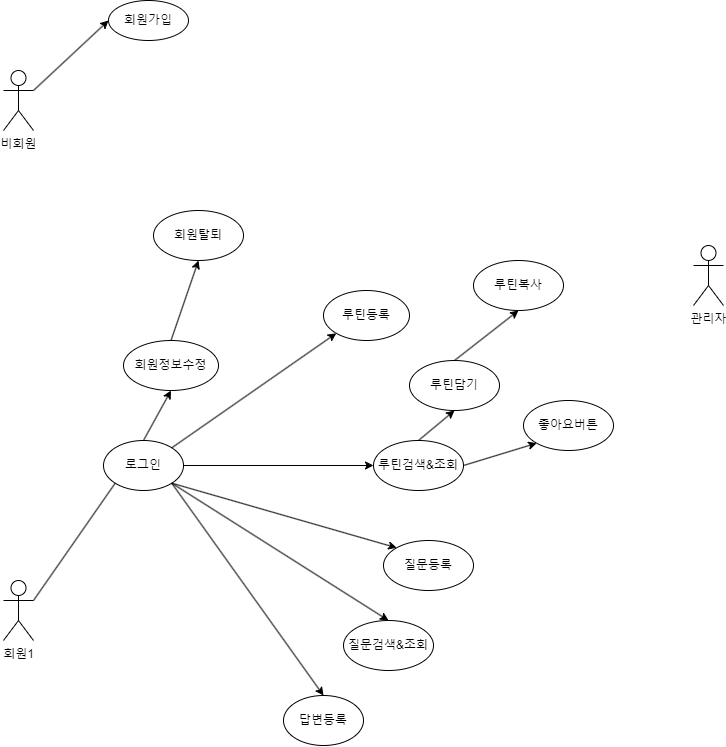

The diagram above was exported from draw.io. Its source (the exported page's mxGraphModel, read from the mxfile embedded in the PNG):
<mxGraphModel dx="1445" dy="1948" grid="1" gridSize="10" guides="1" tooltips="1" connect="1" arrows="1" fold="1" page="1" pageScale="1" pageWidth="827" pageHeight="1169" math="0" shadow="0">
  <root>
    <mxCell id="0" />
    <mxCell id="1" parent="0" />
    <mxCell id="OqFqRGNYnhy1ADQv5qg_-1" value="비회원" style="shape=umlActor;verticalLabelPosition=bottom;verticalAlign=top;html=1;outlineConnect=0;" vertex="1" parent="1">
      <mxGeometry x="50" y="120" width="30" height="60" as="geometry" />
    </mxCell>
    <mxCell id="OqFqRGNYnhy1ADQv5qg_-4" value="회원1" style="shape=umlActor;verticalLabelPosition=bottom;verticalAlign=top;html=1;outlineConnect=0;" vertex="1" parent="1">
      <mxGeometry x="50" y="630" width="30" height="60" as="geometry" />
    </mxCell>
    <mxCell id="OqFqRGNYnhy1ADQv5qg_-5" value="회원가입" style="ellipse;whiteSpace=wrap;html=1;" vertex="1" parent="1">
      <mxGeometry x="155" y="50" width="80" height="40" as="geometry" />
    </mxCell>
    <mxCell id="OqFqRGNYnhy1ADQv5qg_-9" value="로그인" style="ellipse;whiteSpace=wrap;html=1;" vertex="1" parent="1">
      <mxGeometry x="150" y="490" width="80" height="50" as="geometry" />
    </mxCell>
    <mxCell id="OqFqRGNYnhy1ADQv5qg_-10" value="루틴검색&amp;amp;조회" style="ellipse;whiteSpace=wrap;html=1;" vertex="1" parent="1">
      <mxGeometry x="420" y="490" width="90" height="50" as="geometry" />
    </mxCell>
    <mxCell id="OqFqRGNYnhy1ADQv5qg_-11" value="루틴등록" style="ellipse;whiteSpace=wrap;html=1;" vertex="1" parent="1">
      <mxGeometry x="370" y="340" width="86" height="50" as="geometry" />
    </mxCell>
    <mxCell id="OqFqRGNYnhy1ADQv5qg_-12" value="질문검색&amp;amp;조회" style="ellipse;whiteSpace=wrap;html=1;" vertex="1" parent="1">
      <mxGeometry x="390" y="670" width="90" height="50" as="geometry" />
    </mxCell>
    <mxCell id="OqFqRGNYnhy1ADQv5qg_-13" value="질문등록" style="ellipse;whiteSpace=wrap;html=1;" vertex="1" parent="1">
      <mxGeometry x="430" y="590" width="90" height="50" as="geometry" />
    </mxCell>
    <mxCell id="OqFqRGNYnhy1ADQv5qg_-15" value="답변등록" style="ellipse;whiteSpace=wrap;html=1;" vertex="1" parent="1">
      <mxGeometry x="330" y="745" width="80" height="50" as="geometry" />
    </mxCell>
    <mxCell id="OqFqRGNYnhy1ADQv5qg_-16" value="루틴담기" style="ellipse;whiteSpace=wrap;html=1;" vertex="1" parent="1">
      <mxGeometry x="456" y="410" width="90" height="50" as="geometry" />
    </mxCell>
    <mxCell id="OqFqRGNYnhy1ADQv5qg_-17" value="루틴복사" style="ellipse;whiteSpace=wrap;html=1;" vertex="1" parent="1">
      <mxGeometry x="520" y="310" width="90" height="50" as="geometry" />
    </mxCell>
    <mxCell id="OqFqRGNYnhy1ADQv5qg_-18" value="관리자" style="shape=umlActor;verticalLabelPosition=bottom;verticalAlign=top;html=1;outlineConnect=0;" vertex="1" parent="1">
      <mxGeometry x="740" y="295" width="30" height="60" as="geometry" />
    </mxCell>
    <mxCell id="OqFqRGNYnhy1ADQv5qg_-19" value="회원정보수정" style="ellipse;whiteSpace=wrap;html=1;" vertex="1" parent="1">
      <mxGeometry x="170" y="390" width="95" height="50" as="geometry" />
    </mxCell>
    <mxCell id="OqFqRGNYnhy1ADQv5qg_-20" value="회원탈퇴" style="ellipse;whiteSpace=wrap;html=1;" vertex="1" parent="1">
      <mxGeometry x="200" y="260" width="90" height="50" as="geometry" />
    </mxCell>
    <mxCell id="OqFqRGNYnhy1ADQv5qg_-25" value="" style="endArrow=none;html=1;rounded=0;exitX=1;exitY=0.3333333333333333;exitDx=0;exitDy=0;exitPerimeter=0;entryX=0;entryY=1;entryDx=0;entryDy=0;" edge="1" parent="1" source="OqFqRGNYnhy1ADQv5qg_-4" target="OqFqRGNYnhy1ADQv5qg_-9">
      <mxGeometry width="50" height="50" relative="1" as="geometry">
        <mxPoint x="400" y="550" as="sourcePoint" />
        <mxPoint x="450" y="500" as="targetPoint" />
      </mxGeometry>
    </mxCell>
    <mxCell id="OqFqRGNYnhy1ADQv5qg_-26" value="" style="endArrow=classic;html=1;rounded=0;entryX=0;entryY=1;entryDx=0;entryDy=0;exitX=1;exitY=0;exitDx=0;exitDy=0;" edge="1" parent="1" source="OqFqRGNYnhy1ADQv5qg_-9" target="OqFqRGNYnhy1ADQv5qg_-11">
      <mxGeometry width="50" height="50" relative="1" as="geometry">
        <mxPoint x="219" y="533" as="sourcePoint" />
        <mxPoint x="300" y="570" as="targetPoint" />
      </mxGeometry>
    </mxCell>
    <mxCell id="OqFqRGNYnhy1ADQv5qg_-36" value="" style="endArrow=classic;html=1;rounded=0;exitX=0.5;exitY=0;exitDx=0;exitDy=0;entryX=0.5;entryY=1;entryDx=0;entryDy=0;" edge="1" parent="1" source="OqFqRGNYnhy1ADQv5qg_-10" target="OqFqRGNYnhy1ADQv5qg_-16">
      <mxGeometry width="50" height="50" relative="1" as="geometry">
        <mxPoint x="230" y="650" as="sourcePoint" />
        <mxPoint x="240" y="620" as="targetPoint" />
      </mxGeometry>
    </mxCell>
    <mxCell id="OqFqRGNYnhy1ADQv5qg_-37" value="" style="endArrow=classic;html=1;rounded=0;entryX=0;entryY=0.5;entryDx=0;entryDy=0;exitX=1;exitY=0.5;exitDx=0;exitDy=0;" edge="1" parent="1" source="OqFqRGNYnhy1ADQv5qg_-9" target="OqFqRGNYnhy1ADQv5qg_-10">
      <mxGeometry width="50" height="50" relative="1" as="geometry">
        <mxPoint x="270" y="530" as="sourcePoint" />
        <mxPoint x="480" y="710" as="targetPoint" />
      </mxGeometry>
    </mxCell>
    <mxCell id="OqFqRGNYnhy1ADQv5qg_-38" value="" style="endArrow=classic;html=1;rounded=0;entryX=0.5;entryY=1;entryDx=0;entryDy=0;exitX=0.5;exitY=0;exitDx=0;exitDy=0;" edge="1" parent="1" source="OqFqRGNYnhy1ADQv5qg_-9" target="OqFqRGNYnhy1ADQv5qg_-19">
      <mxGeometry width="50" height="50" relative="1" as="geometry">
        <mxPoint x="430" y="760" as="sourcePoint" />
        <mxPoint x="480" y="710" as="targetPoint" />
      </mxGeometry>
    </mxCell>
    <mxCell id="OqFqRGNYnhy1ADQv5qg_-41" value="" style="endArrow=classic;html=1;rounded=0;exitX=1;exitY=1;exitDx=0;exitDy=0;entryX=0;entryY=0;entryDx=0;entryDy=0;" edge="1" parent="1" source="OqFqRGNYnhy1ADQv5qg_-9" target="OqFqRGNYnhy1ADQv5qg_-13">
      <mxGeometry width="50" height="50" relative="1" as="geometry">
        <mxPoint x="430" y="760" as="sourcePoint" />
        <mxPoint x="280" y="640" as="targetPoint" />
      </mxGeometry>
    </mxCell>
    <mxCell id="OqFqRGNYnhy1ADQv5qg_-42" value="" style="endArrow=classic;html=1;rounded=0;exitX=1;exitY=1;exitDx=0;exitDy=0;entryX=0.5;entryY=0;entryDx=0;entryDy=0;" edge="1" parent="1" source="OqFqRGNYnhy1ADQv5qg_-9" target="OqFqRGNYnhy1ADQv5qg_-12">
      <mxGeometry width="50" height="50" relative="1" as="geometry">
        <mxPoint x="430" y="760" as="sourcePoint" />
        <mxPoint x="480" y="710" as="targetPoint" />
      </mxGeometry>
    </mxCell>
    <mxCell id="OqFqRGNYnhy1ADQv5qg_-44" value="" style="endArrow=classic;html=1;rounded=0;exitX=0.5;exitY=0;exitDx=0;exitDy=0;entryX=0.5;entryY=1;entryDx=0;entryDy=0;" edge="1" parent="1" source="OqFqRGNYnhy1ADQv5qg_-16" target="OqFqRGNYnhy1ADQv5qg_-17">
      <mxGeometry width="50" height="50" relative="1" as="geometry">
        <mxPoint x="430" y="760" as="sourcePoint" />
        <mxPoint x="480" y="710" as="targetPoint" />
      </mxGeometry>
    </mxCell>
    <mxCell id="OqFqRGNYnhy1ADQv5qg_-45" value="" style="endArrow=classic;html=1;rounded=0;exitX=1;exitY=1;exitDx=0;exitDy=0;entryX=0.5;entryY=0;entryDx=0;entryDy=0;" edge="1" parent="1" source="OqFqRGNYnhy1ADQv5qg_-9" target="OqFqRGNYnhy1ADQv5qg_-15">
      <mxGeometry width="50" height="50" relative="1" as="geometry">
        <mxPoint x="430" y="760" as="sourcePoint" />
        <mxPoint x="480" y="710" as="targetPoint" />
      </mxGeometry>
    </mxCell>
    <mxCell id="OqFqRGNYnhy1ADQv5qg_-47" value="" style="endArrow=classic;html=1;rounded=0;entryX=0;entryY=0.5;entryDx=0;entryDy=0;exitX=1;exitY=0.3333333333333333;exitDx=0;exitDy=0;exitPerimeter=0;" edge="1" parent="1" source="OqFqRGNYnhy1ADQv5qg_-1" target="OqFqRGNYnhy1ADQv5qg_-5">
      <mxGeometry width="50" height="50" relative="1" as="geometry">
        <mxPoint x="130" y="690" as="sourcePoint" />
        <mxPoint x="180" y="640" as="targetPoint" />
      </mxGeometry>
    </mxCell>
    <mxCell id="OqFqRGNYnhy1ADQv5qg_-49" value="" style="endArrow=classic;html=1;rounded=0;entryX=0.5;entryY=1;entryDx=0;entryDy=0;exitX=0.5;exitY=0;exitDx=0;exitDy=0;" edge="1" parent="1" source="OqFqRGNYnhy1ADQv5qg_-19" target="OqFqRGNYnhy1ADQv5qg_-20">
      <mxGeometry width="50" height="50" relative="1" as="geometry">
        <mxPoint x="400" y="550" as="sourcePoint" />
        <mxPoint x="450" y="500" as="targetPoint" />
      </mxGeometry>
    </mxCell>
    <mxCell id="OqFqRGNYnhy1ADQv5qg_-52" value="" style="endArrow=classic;html=1;rounded=0;exitX=1;exitY=0.5;exitDx=0;exitDy=0;entryX=0;entryY=1;entryDx=0;entryDy=0;" edge="1" parent="1" source="OqFqRGNYnhy1ADQv5qg_-10" target="OqFqRGNYnhy1ADQv5qg_-54">
      <mxGeometry width="50" height="50" relative="1" as="geometry">
        <mxPoint x="400" y="550" as="sourcePoint" />
        <mxPoint x="570" y="490" as="targetPoint" />
      </mxGeometry>
    </mxCell>
    <mxCell id="OqFqRGNYnhy1ADQv5qg_-54" value="좋아요버튼" style="ellipse;whiteSpace=wrap;html=1;" vertex="1" parent="1">
      <mxGeometry x="570" y="450" width="90" height="50" as="geometry" />
    </mxCell>
  </root>
</mxGraphModel>